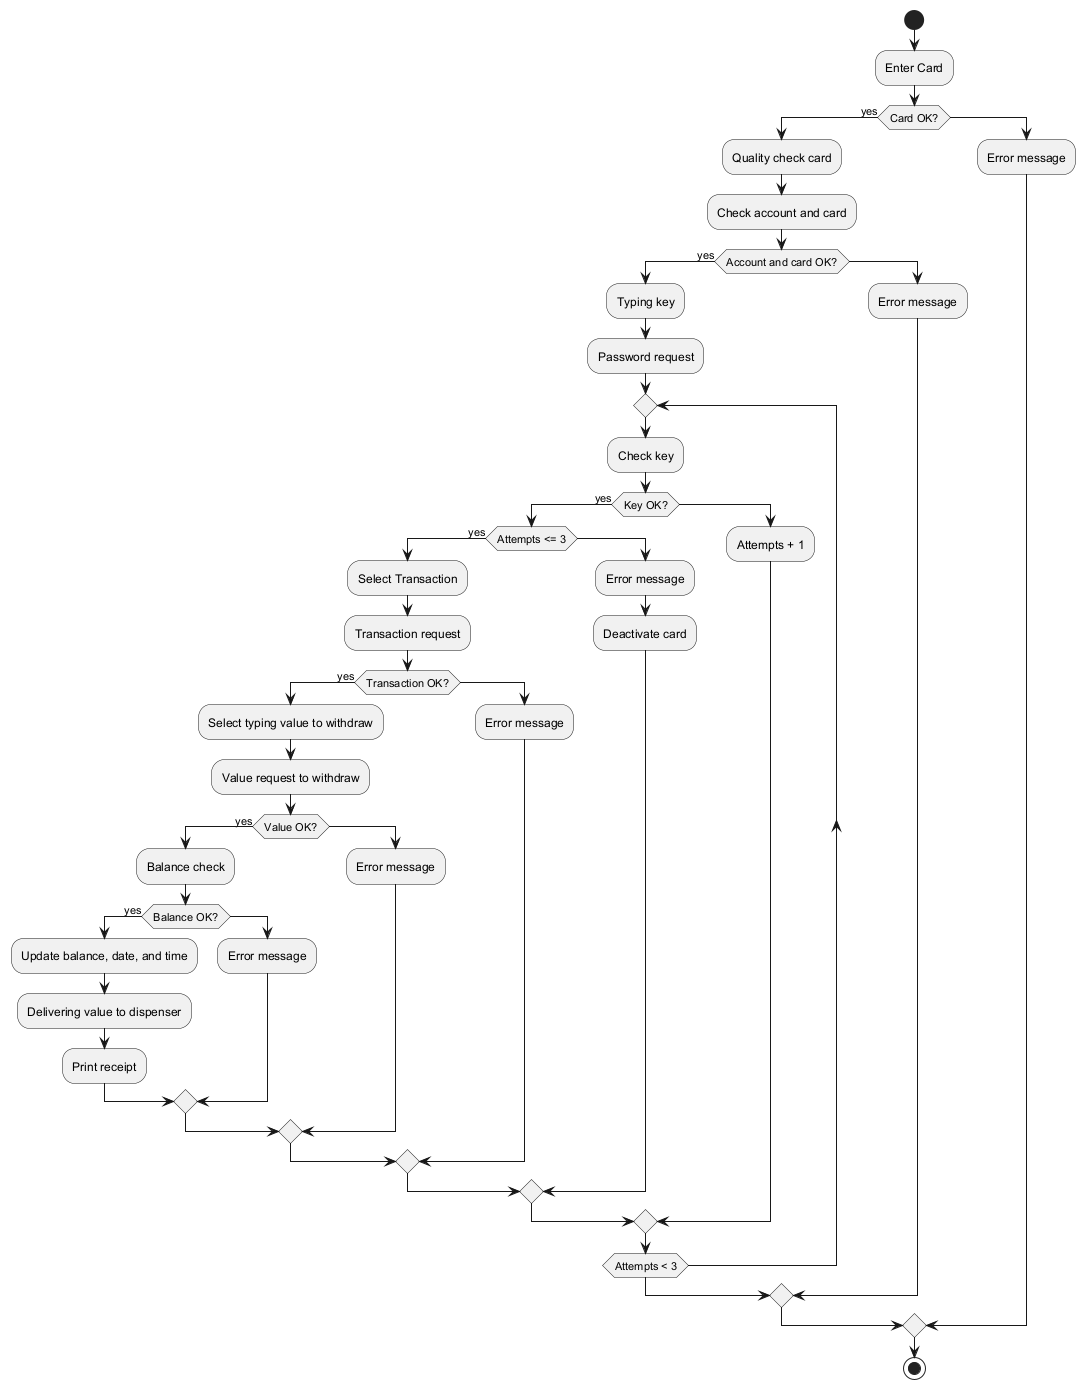

The diagram above was rendered by PlantUML. Its source (embedded in the PNG):
@startuml
start
:Enter Card;
if (Card OK?) then (yes)
  :Quality check card;
  :Check account and card;
  if (Account and card OK?) then (yes)
    :Typing key;
    :Password request;
    repeat
      :Check key;
      if (Key OK?) then (yes)
        if (Attempts <= 3) then (yes)
          :Select Transaction;
          :Transaction request;
          if (Transaction OK?) then (yes)
            :Select typing value to withdraw;
            :Value request to withdraw;
            if (Value OK?) then (yes)
              :Balance check;
              if (Balance OK?) then (yes)
                :Update balance, date, and time;
                :Delivering value to dispenser;
                :Print receipt;
              else
                :Error message;
              endif
            else
              :Error message;
            endif
          else
            :Error message;
          endif
        else
          :Error message;
          :Deactivate card;
        endif
      else
        :Attempts + 1;
      endif
    repeat while (Attempts < 3)
  else
    :Error message;
  endif
else
  :Error message;
endif
stop
@enduml